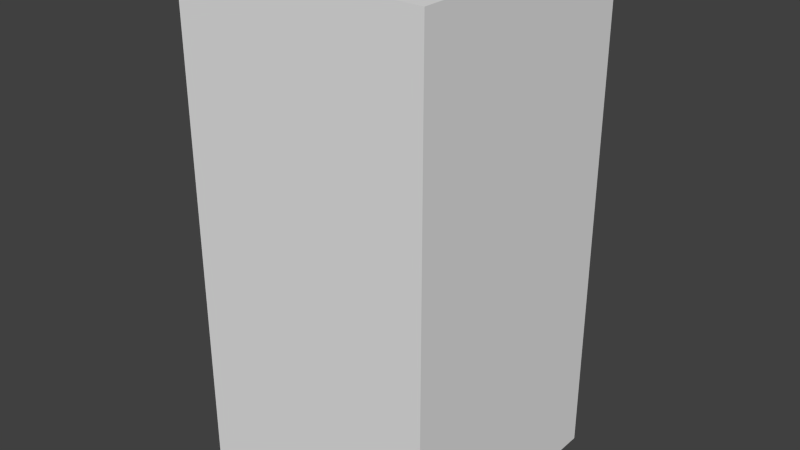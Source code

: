 # Source: redCircleThree.blend  (saved by Blender 2.68.0; exported with 4.5.12 LTS)
import bpy
from mathutils import Matrix  # noqa: F401  (used for matrix-valued properties, if any)

bpy.ops.wm.read_factory_settings(use_empty=True)
scene = bpy.context.scene
scene.name = 'Scene'

# ---- collections
col_collection_1 = bpy.data.collections.new('Collection 1'); scene.collection.children.link(col_collection_1)

# ---- world
world_world = bpy.data.worlds.new('World'); scene.world = world_world
world_world.color = (0.05088, 0.05088, 0.05088)
world_world.use_sun_shadow = False
world_world.sun_shadow_jitter_overblur = 0.0
world_world.cycles.sampling_method = 'MANUAL'
world_world.cycles.sample_map_resolution = 256

# ---- meshes
me_redcirclethree = bpy.data.meshes.new('redCircleThree')
me_redcirclethree.from_pydata([(-0.5, -0.5, -1.0), (-0.5, 0.5, -1.0), (0.5, 0.5, -1.0), (0.5, -0.5, -1.0), (-0.5, -0.5, 1.0), (-0.5, 0.5, 1.0), (0.5, 0.5, 1.0), (0.5, -0.5, 1.0)], [], [(4, 5, 1, 0), (5, 6, 2, 1), (6, 7, 3, 2), (7, 4, 0, 3), (0, 1, 2, 3), (7, 6, 5, 4)])
me_redcirclethree.use_remesh_preserve_volume = False
me_redcirclethree.use_remesh_preserve_attributes = False
me_redcirclethree.use_mirror_vertex_groups = False
me_redcirclethree.update()

# ---- objects
ob_redcirclethree = bpy.data.objects.new('redCircleThree', me_redcirclethree)

# ---- transforms, parenting, visibility, modifiers, constraints
ob_redcirclethree.location = (0.0, 0.0, 0.0)
ob_redcirclethree.lineart.crease_threshold = 0.0

# ---- collection membership
col_collection_1.objects.link(ob_redcirclethree)

# ---- scene / render settings (as saved in the file)
scene.frame_start = 1; scene.frame_end = 250; scene.frame_set(1)
scene.render.engine = 'BLENDER_EEVEE_NEXT'
scene.render.image_settings.color_mode = 'RGB'
scene.render.image_settings.compression = 90
scene.render.resolution_percentage = 50
scene.render.dither_intensity = 0.0
scene.cycles.use_denoising = False
scene.cycles.samples = 10
scene.cycles.sampling_pattern = 'TABULATED_SOBOL'
scene.cycles.light_sampling_threshold = 0.0
scene.cycles.use_adaptive_sampling = False
scene.cycles.use_light_tree = False
scene.cycles.blur_glossy = 0.0
scene.cycles.volume_bounces = 1
scene.cycles.pixel_filter_type = 'GAUSSIAN'
scene.cycles.sample_clamp_indirect = 0.0
scene.view_settings.view_transform = 'Standard'
bpy.context.view_layer.update()

# ---- added for rendering (the .blend has no active camera and no usable light): camera, sun
cam_auto = bpy.data.cameras.new('AutoCamera')
cam_auto.lens = 50.0
cam_auto.sensor_width = 36.0
cam_auto.clip_end = 1000.0
ob_auto_camera = bpy.data.objects.new('AutoCamera', cam_auto)
scene.collection.objects.link(ob_auto_camera)
ob_auto_camera.location = (2.26633, -2.71959, 1.81306)
ob_auto_camera.rotation_euler = (1.09748, -7.21219e-08, 0.694738)
scene.camera = ob_auto_camera
light_auto_sun = bpy.data.lights.new('AutoSun', 'SUN')
light_auto_sun.energy = 3.0
light_auto_sun.angle = 0.0523599
ob_auto_sun = bpy.data.objects.new('AutoSun', light_auto_sun)
scene.collection.objects.link(ob_auto_sun)
ob_auto_sun.rotation_euler = (0.872665, 0.174533, 0.523599)
bpy.context.view_layer.update()
